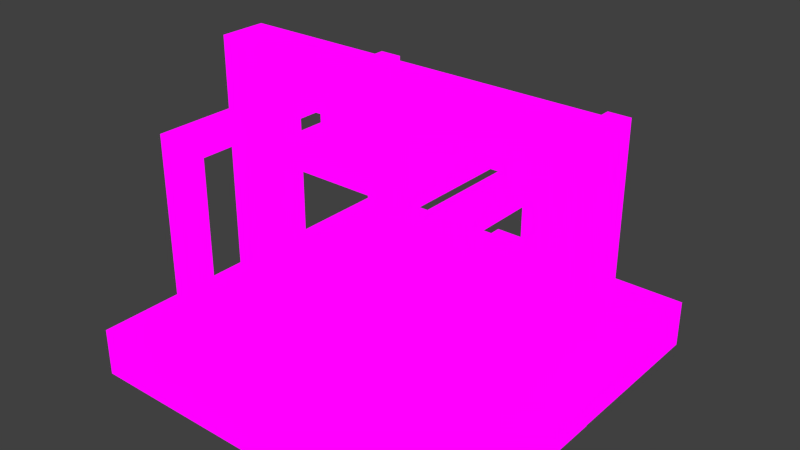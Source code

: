 # Source: logic_cell.blend  (saved by Blender 3.1.7; exported with 4.5.12 LTS)
import bpy
from mathutils import Matrix  # noqa: F401  (used for matrix-valued properties, if any)

bpy.ops.wm.read_factory_settings(use_empty=True)
scene = bpy.context.scene
scene.name = 'Scene'

# ---- images (referenced by path relative to the original .blend; pixels are not part of the script)
import os
ASSET_DIR = os.environ.get("B2B_ASSET_DIR", "")  # directory of the original .blend (textures are referenced by path, not embedded)
HERE = os.path.dirname(os.path.abspath(__file__))  # packed textures are extracted next to this script under _unpacked/

def load_image(name, relpath, width, height, colorspace="sRGB"):
    """Load a texture the original file referenced (path relative to the .blend, or extracted next to this script)."""
    p = next((c for c in (os.path.join(HERE, relpath), os.path.join(ASSET_DIR, relpath)) if relpath and os.path.exists(c)), "")
    if p:
        img = bpy.data.images.load(p, check_existing=True)
        img.name = name
    else:  # same state as the original file: an image datablock whose file is absent (Cycles renders it pink)
        img = bpy.data.images.new(name, width, height)
        img.source = "FILE"
        img.filepath = "//" + (relpath or name)
    img.colorspace_settings.name = colorspace
    return img
img_logic_cell_png = load_image('logic_cell.png', 'logic_cell.png', 1024, 1024, 'sRGB')

# ---- materials (node trees are filled in below, after node groups)
mat_material = bpy.data.materials.new('Material')
mat_material.alpha_threshold = 0.0
mat_material.use_transparent_shadow = False
mat_material.roughness = 0.5
mat_material.line_color = (0.0, 0.0, 0.0, 1.0)
mat_material_001 = bpy.data.materials.new('Material.001')
mat_material_001.alpha_threshold = 0.0
mat_material_001.use_transparent_shadow = False
mat_material_001.roughness = 0.5
mat_material_001.line_color = (0.0, 0.0, 0.0, 1.0)

# ---- material node trees
mat_material.use_nodes = True; mat_material.node_tree.nodes.clear()
_N = mat_material.node_tree.nodes; _L = mat_material.node_tree.links
n0 = _N.new('ShaderNodeOutputMaterial'); n0.name = 'Material Output'; n0.location = (300, 300)
n1 = _N.new('ShaderNodeBackground'); n1.name = 'Background'; n1.location = (10, 300)
n2 = _N.new('ShaderNodeTexImage'); n2.name = 'Image Texture'; n2.location = (-280, 260)
n2.image = img_logic_cell_png
n2.interpolation = 'Closest'
_L.new(n1.outputs[0], n0.inputs[0])
_L.new(n2.outputs[0], n1.inputs[0])
n0.is_active_output = True
mat_material_001.use_nodes = True; mat_material_001.node_tree.nodes.clear()
_N = mat_material_001.node_tree.nodes; _L = mat_material_001.node_tree.links
n0 = _N.new('ShaderNodeOutputMaterial'); n0.name = 'Material Output'; n0.location = (300, 300)
n1 = _N.new('ShaderNodeBackground'); n1.name = 'Background'; n1.location = (10, 300)
n2 = _N.new('ShaderNodeTexImage'); n2.name = 'Image Texture'; n2.location = (-280, 260)
n2.image = img_logic_cell_png
n2.interpolation = 'Closest'
_L.new(n1.outputs[0], n0.inputs[0])
_L.new(n2.outputs[0], n1.inputs[0])
n0.is_active_output = True

# ---- world
world_world = bpy.data.worlds.new('World'); scene.world = world_world
world_world.color = (0.05088, 0.05088, 0.05088)
world_world.use_sun_shadow = False
world_world.sun_shadow_jitter_overblur = 0.0
world_world.cycles.sampling_method = 'NONE'
world_world.cycles.sample_map_resolution = 256

# ---- meshes
me_frame = bpy.data.meshes.new('frame')
me_frame.from_pydata([(-0.375, 0.125, -0.31), (-0.375, 0.625, -0.31), (-0.375, 0.625, -0.375), (-0.375, 0.125, -0.375), (-0.3125, 0.625, 0.375), (-0.3125, 0.125, 0.375), (-0.3125, 0.125, 0.31), (-0.3125, 0.625, 0.31), (-0.3125, 0.625, -0.375), (-0.3125, 0.125, -0.375), (-0.375, 0.625, 0.375), (-0.375, 0.125, 0.375), (-0.375, 0.125, -0.31), (-0.3125, 0.125, -0.31), (-0.3125, 0.5625, -0.31), (-0.375, 0.5625, -0.31), (-0.375, 0.5625, 0.31), (-0.3125, 0.5625, 0.31), (-0.3125, 0.125, 0.31), (-0.375, 0.125, 0.31), (0.3125, 0.125, -0.31), (0.375, 0.125, -0.31), (0.375, 0.5625, -0.31), (0.3125, 0.5625, -0.31), (0.3125, 0.125, -0.375), (0.3125, 0.625, -0.375), (0.375, 0.625, -0.375), (0.375, 0.125, -0.375), (0.3125, 0.625, 0.375), (0.375, 0.625, 0.375), (0.375, 0.5625, 0.31), (0.3125, 0.5625, 0.31), (0.375, 0.125, 0.31), (0.3125, 0.125, 0.31), (0.375, 0.125, 0.375), (0.3125, 0.125, 0.375), (0.375, 0.625, -0.31), (0.375, 0.125, -0.31), (0.375, 0.5625, 0.375), (0.375, 0.5625, -0.375), (0.375, 0.125, 0.31), (0.375, 0.625, 0.31), (0.3125, 0.5625, 0.375), (0.3125, 0.5625, -0.375), (0.3125, 0.125, -0.31), (0.3125, 0.625, -0.31), (0.3125, 0.625, 0.31), (0.3125, 0.125, 0.31), (-0.3125, 0.5625, 0.375), (-0.3125, 0.5625, -0.375), (-0.3125, 0.625, -0.31), (-0.3125, 0.125, -0.31), (-0.375, 0.5625, -0.375), (-0.375, 0.5625, 0.375), (-0.375, 0.625, 0.31), (-0.375, 0.125, 0.31)], [], [(0, 1, 2, 3), (4, 5, 6, 7), (3, 2, 8, 9), (5, 4, 10, 11), (8, 2, 10, 4), (12, 13, 14, 15), (16, 17, 18, 19), (17, 16, 15, 14), (20, 21, 22, 23), (24, 25, 26, 27), (26, 25, 28, 29), (30, 31, 23, 22), (31, 30, 32, 33), (34, 29, 28, 35), (27, 26, 36, 37), (29, 38, 39, 26), (29, 34, 40, 41), (42, 28, 25, 43), (24, 44, 45, 25), (28, 46, 47, 35), (4, 48, 49, 8), (9, 8, 50, 51), (10, 2, 52, 53), (10, 54, 55, 11)])
_uv = me_frame.uv_layers.new(name='UVMap')
_uv.uv.foreach_set('vector', [0.03125, 0.9219, 0.1562, 0.9219, 0.1562, 0.9375, 0.03125, 0.9375, 0.2031, 0.75, 0.3281, 0.75, 0.3281, 0.7656, 0.2031, 0.7656, 0.03125, 0.9531, 0.1562, 0.9531, 0.1562, 0.9688, 0.03125, 0.9688, 0.03125, 0.7188, 0.1562, 0.7188, 0.1562, 0.7344, 0.03125, 0.7344, 0.1875, 0.9375, 0.1719, 0.9375, 0.1719, 0.75, 0.1875, 0.75, 0.03125, 0.7031, 0.03125, 0.6875, 0.1406, 0.6875, 0.1406, 0.7031, 0.1406, 0.9844, 0.1406, 1.0, 0.03125, 1.0, 0.03125, 0.9844, 0.0, 0.7656, 0.01562, 0.7656, 0.01562, 0.9219, 0.0, 0.9219, 0.3281, 0.3906, 0.3281, 0.375, 0.2188, 0.375, 0.2188, 0.3906, 0.3281, 0.6406, 0.2031, 0.6406, 0.2031, 0.6562, 0.3281, 0.6562, 0.1875, 0.625, 0.1719, 0.625, 0.1719, 0.4375, 0.1875, 0.4375, 0.3438, 0.4531, 0.3594, 0.4531, 0.3594, 0.6094, 0.3438, 0.6094, 0.2188, 0.6719, 0.2188, 0.6875, 0.3281, 0.6875, 0.3281, 0.6719, 0.3281, 0.4062, 0.2031, 0.4062, 0.2031, 0.4219, 0.3281, 0.4219, 0.3281, 0.625, 0.2031, 0.625, 0.2031, 0.6094, 0.3281, 0.6094, 0.2031, 0.4375, 0.2188, 0.4375, 0.2188, 0.625, 0.2031, 0.625, 0.2031, 0.4375, 0.3281, 0.4375, 0.3281, 0.4531, 0.2031, 0.4531, 0.1406, 0.4375, 0.1562, 0.4375, 0.1562, 0.625, 0.1406, 0.625, 0.03125, 0.625, 0.03125, 0.6094, 0.1562, 0.6094, 0.1562, 0.625, 0.1562, 0.4375, 0.1562, 0.4531, 0.03125, 0.4531, 0.03125, 0.4375, 0.2031, 0.75, 0.2188, 0.75, 0.2188, 0.9375, 0.2031, 0.9375, 0.3281, 0.9375, 0.2031, 0.9375, 0.2031, 0.9219, 0.3281, 0.9219, 0.1562, 0.75, 0.1562, 0.9375, 0.1406, 0.9375, 0.1406, 0.75, 0.1562, 0.75, 0.1562, 0.7656, 0.03125, 0.7656, 0.03125, 0.75])
me_frame.materials.append(mat_material)
me_frame.use_remesh_fix_poles = True
me_frame.use_remesh_preserve_attributes = False
me_frame.update()
me_plate = bpy.data.meshes.new('plate')
me_plate.from_pydata([(0.1875, 0.6036, 0.1875), (-0.1875, 0.6036, 0.1875), (-0.1875, 0.5411, 0.1875), (0.1875, 0.5411, 0.1875), (-0.1875, 0.6036, -0.1875), (-0.1875, 0.5411, -0.1875), (0.1875, 0.6036, -0.1875), (0.1875, 0.5411, -0.1875), (0.125, 0.6661, 0.125), (-0.125, 0.6661, 0.125), (-0.125, 0.6036, 0.125), (0.125, 0.6036, 0.125), (-0.125, 0.6661, -0.125), (-0.125, 0.6036, -0.125), (0.125, 0.6661, -0.125), (0.125, 0.6036, -0.125)], [], [(0, 1, 2, 3), (1, 4, 5, 2), (4, 6, 7, 5), (6, 0, 3, 7), (3, 2, 5, 7), (6, 4, 1, 0), (8, 9, 10, 11), (9, 12, 13, 10), (12, 14, 15, 13), (14, 8, 11, 15), (14, 12, 9, 8)])
_uv = me_plate.uv_layers.new(name='UVMap')
_uv.uv.foreach_set('vector', [0.5156, 0.3594, 0.4219, 0.3594, 0.4219, 0.3438, 0.5156, 0.3438, 0.4062, 0.375, 0.4062, 0.4688, 0.3906, 0.4688, 0.3906, 0.375, 0.4219, 0.4844, 0.5156, 0.4844, 0.5156, 0.5, 0.4219, 0.5, 0.5312, 0.4688, 0.5312, 0.375, 0.5469, 0.375, 0.5469, 0.4688, 0.5625, 0.375, 0.6562, 0.375, 0.6562, 0.4688, 0.5625, 0.4688, 0.4219, 0.375, 0.5156, 0.375, 0.5156, 0.4688, 0.4219, 0.4688, 0.7812, 0.375, 0.7188, 0.375, 0.7188, 0.3594, 0.7812, 0.3594, 0.7031, 0.3906, 0.7031, 0.4531, 0.6875, 0.4531, 0.6875, 0.3906, 0.7188, 0.4688, 0.7812, 0.4688, 0.7812, 0.4844, 0.7188, 0.4844, 0.7969, 0.4531, 0.7969, 0.3906, 0.8125, 0.3906, 0.8125, 0.4531, 0.7188, 0.3906, 0.7812, 0.3906, 0.7812, 0.4531, 0.7188, 0.4531])
me_plate.materials.append(mat_material)
me_plate.use_remesh_fix_poles = True
me_plate.use_remesh_preserve_attributes = False
me_plate.update()
me_bottom_wire = bpy.data.meshes.new('bottom_wire')
me_bottom_wire.from_pydata([(-0.125, 0.1451, 0.25), (-0.125, 0.0201, 0.25), (-0.125, 0.0201, -0.251), (-0.125, 0.1451, -0.251), (0.0625, 0.0201, -0.251), (0.0625, 0.1451, -0.251), (0.0625, 0.1451, 0.25), (0.0625, 0.0201, 0.25), (-0.0625, 0.1451, 0.501), (-0.0625, 0.0201, 0.501), (0.0625, 0.0201, 0.501), (0.0625, 0.1451, 0.501), (-0.25, 0.1451, 0.376), (-0.25, 0.0201, 0.376), (-0.0625, 0.0201, 0.376), (-0.0625, 0.1451, 0.376), (-0.0625, 0.1451, -0.376), (-0.0625, 0.0201, -0.376), (-0.25, 0.0201, -0.376), (-0.25, 0.1451, -0.376), (0.0625, 0.1451, -0.501), (0.0625, 0.0201, -0.501), (-0.0625, 0.0201, -0.501), (-0.0625, 0.1451, -0.501), (-0.0625, 0.1451, 0.25), (-0.0625, 0.1451, -0.251), (-0.125, 0.1451, 0.376), (-0.125, 0.1451, -0.376)], [], [(0, 1, 2, 3), (3, 2, 4, 5), (1, 0, 6, 7), (8, 9, 10, 11), (12, 13, 14, 15), (16, 17, 18, 19), (12, 19, 18, 13), (6, 11, 10, 7), (20, 21, 22, 23), (4, 21, 20, 5), (9, 8, 15, 14), (22, 17, 16, 23), (24, 8, 11, 6), (23, 25, 5, 20), (26, 15, 24, 0), (27, 3, 25, 16), (19, 12, 26, 27)])
_uv = me_bottom_wire.uv_layers.new(name='UVMap')
_uv.uv.foreach_set('vector', [0.8594, 0.1094, 0.8906, 0.1094, 0.8906, 0.2344, 0.8594, 0.2344, 0.8594, 0.2344, 0.8906, 0.2344, 0.8906, 0.2812, 0.8594, 0.2812, 0.8906, 0.1094, 0.8594, 0.1094, 0.8594, 0.0625, 0.8906, 0.0625, 0.8125, 0.03125, 0.8125, 0.0, 0.8438, 0.0, 0.8438, 0.03125, 0.75, 0.07812, 0.7188, 0.07812, 0.7188, 0.03125, 0.75, 0.03125, 0.75, 0.3125, 0.7188, 0.3125, 0.7188, 0.2656, 0.75, 0.2656, 0.75, 0.07812, 0.75, 0.2656, 0.7188, 0.2656, 0.7188, 0.07812, 0.9062, 0.1094, 0.9062, 0.04688, 0.9375, 0.04688, 0.9375, 0.1094, 0.8438, 0.3125, 0.8438, 0.3438, 0.8125, 0.3438, 0.8125, 0.3125, 0.9375, 0.2344, 0.9375, 0.2969, 0.9062, 0.2969, 0.9062, 0.2344, 0.6719, 0.04688, 0.7031, 0.04688, 0.7031, 0.07812, 0.6719, 0.07812, 0.6719, 0.2969, 0.6719, 0.2656, 0.7031, 0.2656, 0.7031, 0.2969, 0.8125, 0.1094, 0.8125, 0.04688, 0.8438, 0.04688, 0.8438, 0.1094, 0.8125, 0.2969, 0.8125, 0.2344, 0.8438, 0.2344, 0.8438, 0.2969, 0.7969, 0.07812, 0.8125, 0.07812, 0.8125, 0.1094, 0.7969, 0.1094, 0.7969, 0.2656, 0.7969, 0.2344, 0.8125, 0.2344, 0.8125, 0.2656, 0.7656, 0.2656, 0.7656, 0.07812, 0.7969, 0.07812, 0.7969, 0.2656])
me_bottom_wire.materials.append(mat_material)
me_bottom_wire.use_remesh_fix_poles = True
me_bottom_wire.use_remesh_preserve_attributes = False
me_bottom_wire.update()
me_base = bpy.data.meshes.new('base')
me_base.from_pydata([(-1.0, -1.0, -1.0), (-1.0, 1.0, -1.0), (1.0, 1.0, -1.0), (1.0, -1.0, -1.0), (-1.0, -1.0, -0.75), (-1.0, 1.0, -0.75), (1.0, 1.0, -0.75), (1.0, -1.0, -0.75)], [], [(4, 5, 1, 0), (5, 6, 2, 1), (6, 7, 3, 2), (7, 4, 0, 3), (0, 1, 2, 3), (7, 6, 5, 4)])
_uv = me_base.uv_layers.new(name='UVMap')
_uv.uv.foreach_set('vector', [0.03125, 0.04688, 0.03125, 0.2969, 0.0, 0.2969, 0.0, 0.04688, 0.04688, 0.3125, 0.2969, 0.3125, 0.2969, 0.3438, 0.04688, 0.3438, 0.3125, 0.2969, 0.3125, 0.04688, 0.3438, 0.04688, 0.3438, 0.2969, 0.2969, 0.03125, 0.04688, 0.03125, 0.04688, 0.0, 0.2969, 0.0, 0.6094, 0.04688, 0.6094, 0.2969, 0.3594, 0.2969, 0.3594, 0.04688, 0.2969, 0.04688, 0.2969, 0.2969, 0.04688, 0.2969, 0.04688, 0.04688])
me_base.materials.append(mat_material)
me_base.use_remesh_preserve_volume = False
me_base.use_remesh_preserve_attributes = False
me_base.use_mirror_vertex_groups = False
me_base.update()
me_left_wire = bpy.data.meshes.new('left_wire')
me_left_wire.from_pydata([(-0.0625, -1.018e-08, -0.0626), (-0.0625, 0.75, -0.0626), (0.0625, 0.75, -0.0626), (0.0625, -1.018e-08, -0.0626), (-0.0625, 0.75, 0.0626), (-0.0625, -1.018e-08, 0.0626), (0.0625, -1.018e-08, 0.0626), (0.0625, 0.75, 0.0626)], [], [(0, 1, 2, 3), (4, 5, 6, 7), (7, 6, 3, 2), (1, 0, 5, 4), (2, 1, 4, 7)])
_uv = me_left_wire.uv_layers.new(name='UVMap')
_uv.uv.foreach_set('vector', [0.4844, 1.0, 0.4844, 0.8125, 0.5156, 0.8125, 0.5156, 1.0, 0.4844, 0.75, 0.4844, 0.5625, 0.5156, 0.5625, 0.5156, 0.75, 0.3906, 0.75, 0.3906, 0.5625, 0.4219, 0.5625, 0.4219, 0.75, 0.4375, 0.75, 0.4375, 0.5625, 0.4688, 0.5625, 0.4688, 0.75, 0.4219, 0.75, 0.4375, 0.75, 0.4844, 0.75, 0.3906, 0.75])
me_left_wire.materials.append(mat_material_001)
me_left_wire.use_remesh_fix_poles = True
me_left_wire.use_remesh_preserve_attributes = False
me_left_wire.update()
me_right_wire = bpy.data.meshes.new('right_wire')
me_right_wire.from_pydata([(-0.0625, -1.018e-08, -0.0626), (-0.0625, 0.75, -0.0626), (0.0625, 0.75, -0.0626), (0.0625, -1.018e-08, -0.0626), (-0.0625, 0.75, 0.0626), (-0.0625, -1.018e-08, 0.0626), (0.0625, -1.018e-08, 0.0626), (0.0625, 0.75, 0.0626)], [], [(0, 1, 2, 3), (4, 5, 6, 7), (7, 6, 3, 2), (1, 0, 5, 4)])
_uv = me_right_wire.uv_layers.new(name='UVMap')
_uv.uv.foreach_set('vector', [0.7031, 1.0, 0.7031, 0.8125, 0.7344, 0.8125, 0.7344, 1.0, 0.7031, 0.75, 0.7031, 0.5625, 0.7344, 0.5625, 0.7344, 0.75, 0.75, 0.75, 0.75, 0.5625, 0.7812, 0.5625, 0.7812, 0.75, 0.7969, 0.75, 0.7969, 0.5625, 0.8281, 0.5625, 0.8281, 0.75])
me_right_wire.materials.append(mat_material)
me_right_wire.use_remesh_fix_poles = True
me_right_wire.use_remesh_preserve_attributes = False
me_right_wire.update()
me_top_wire = bpy.data.meshes.new('top_wire')
me_top_wire.from_pydata([(0.501, 0.75, 0.0625), (-0.501, 0.75, 0.0625), (-0.501, 0.625, 0.0625), (0.501, 0.625, 0.0625), (-0.501, 0.75, -0.0625), (0.501, 0.75, -0.0625), (0.501, 0.625, -0.0625), (-0.501, 0.625, -0.0625)], [], [(0, 1, 2, 3), (4, 5, 6, 7), (3, 2, 7, 6), (5, 4, 1, 0)])
_uv = me_top_wire.uv_layers.new(name='UVMap')
_uv.uv.foreach_set('vector', [0.7344, 0.75, 0.4844, 0.75, 0.4844, 0.7188, 0.7344, 0.7188, 0.4844, 0.8125, 0.7344, 0.8125, 0.7344, 0.8438, 0.4844, 0.8438, 0.7344, 0.5469, 0.4844, 0.5469, 0.4844, 0.5156, 0.7344, 0.5156, 0.7344, 0.7969, 0.4844, 0.7969, 0.4844, 0.7656, 0.7344, 0.7656])
me_top_wire.materials.append(mat_material_001)
me_top_wire.use_remesh_fix_poles = True
me_top_wire.use_remesh_preserve_attributes = False
me_top_wire.update()

# ---- objects
ob_frame = bpy.data.objects.new('frame', me_frame)
ob_plate = bpy.data.objects.new('plate', me_plate)
ob_bottom_wire = bpy.data.objects.new('bottom_wire', me_bottom_wire)
ob_base = bpy.data.objects.new('base', me_base)
ob_left_wire = bpy.data.objects.new('left_wire', me_left_wire)
ob_right_wire = bpy.data.objects.new('right_wire', me_right_wire)
ob_top_wire = bpy.data.objects.new('top_wire', me_top_wire)

# ---- transforms, parenting, visibility, modifiers, constraints
ob_frame.location = (0.0, 0.0, 0.0)
ob_frame.rotation_euler = (1.571, -0.0, 0.0)
ob_plate.location = (0.0, 0.0, 0.0)
ob_plate.rotation_euler = (1.571, -0.0, 0.0)
ob_bottom_wire.location = (0.0, 0.0, 0.0)
ob_bottom_wire.rotation_euler = (1.571, -0.0, 0.0)
ob_base.location = (0.0, 0.0, 0.5)
ob_base.scale = (0.5, 0.5, 0.5)
ob_base.lineart.crease_threshold = 0.0
ob_left_wire.location = (-0.4385, 0.0, 0.0)
ob_left_wire.rotation_euler = (1.571, -0.0, 0.0)
ob_right_wire.location = (0.4385, 0.0, 0.0)
ob_right_wire.rotation_euler = (1.571, -0.0, 0.0)
ob_top_wire.location = (0.0, 0.0, 0.0)
ob_top_wire.rotation_euler = (1.571, -0.0, 0.0)

# ---- collection membership
scene.collection.objects.link(ob_frame)
scene.collection.objects.link(ob_plate)
scene.collection.objects.link(ob_bottom_wire)
scene.collection.objects.link(ob_base)
scene.collection.objects.link(ob_left_wire)
scene.collection.objects.link(ob_right_wire)
scene.collection.objects.link(ob_top_wire)

# ---- scene / render settings (as saved in the file)
scene.frame_start = 1; scene.frame_end = 250; scene.frame_set(19)
scene.render.engine = 'BLENDER_EEVEE_NEXT'
scene.render.image_settings.color_mode = 'RGB'
scene.render.image_settings.compression = 90
scene.render.resolution_percentage = 50
scene.render.dither_intensity = 0.0
scene.cycles.use_denoising = False
scene.cycles.samples = 10
scene.cycles.sampling_pattern = 'TABULATED_SOBOL'
scene.cycles.light_sampling_threshold = 0.0
scene.cycles.use_adaptive_sampling = False
scene.cycles.use_light_tree = False
scene.cycles.blur_glossy = 0.0
scene.cycles.volume_bounces = 1
scene.cycles.pixel_filter_type = 'GAUSSIAN'
scene.cycles.sample_clamp_indirect = 0.0
scene.view_settings.view_transform = 'Standard'
bpy.context.view_layer.update()

# ---- added for rendering (the .blend has no active camera and no usable light): camera, sun
cam_auto = bpy.data.cameras.new('AutoCamera')
cam_auto.lens = 50.0
cam_auto.sensor_width = 36.0
cam_auto.clip_end = 1000.0
ob_auto_camera = bpy.data.objects.new('AutoCamera', cam_auto)
scene.collection.objects.link(ob_auto_camera)
ob_auto_camera.location = (1.48339, -1.78007, 1.56172)
ob_auto_camera.rotation_euler = (1.09748, -7.21219e-08, 0.694738)
scene.camera = ob_auto_camera
light_auto_sun = bpy.data.lights.new('AutoSun', 'SUN')
light_auto_sun.energy = 3.0
light_auto_sun.angle = 0.0523599
ob_auto_sun = bpy.data.objects.new('AutoSun', light_auto_sun)
scene.collection.objects.link(ob_auto_sun)
ob_auto_sun.rotation_euler = (0.872665, 0.174533, 0.523599)
bpy.context.view_layer.update()
